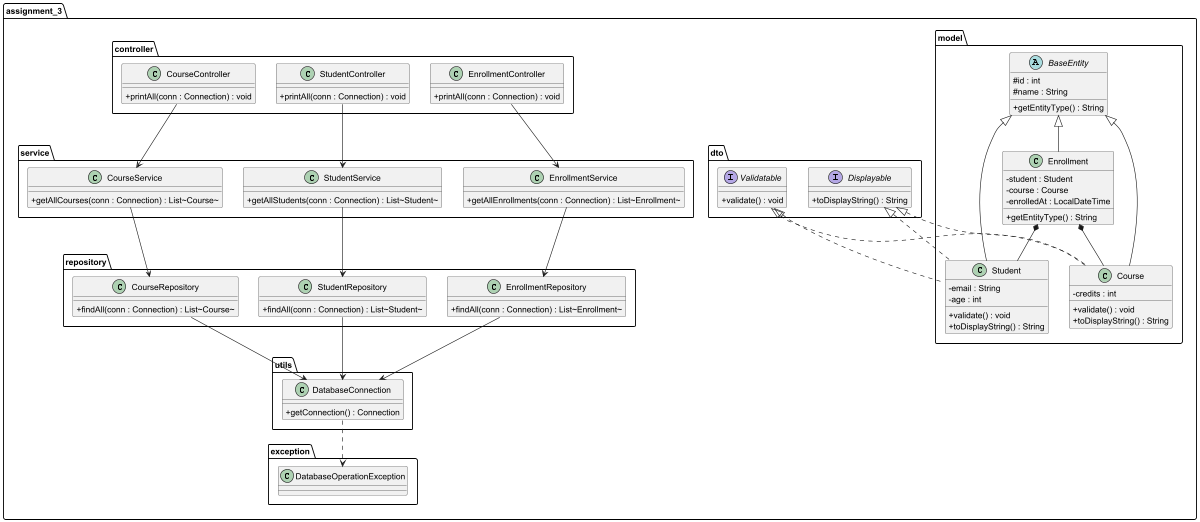

The diagram above was rendered by PlantUML. Its source (embedded in the PNG):
@startuml
skinparam classAttributeIconSize 0

package assignment_3.model {
  abstract class BaseEntity {
    #id : int
    #name : String
    +getEntityType() : String
  }

  class Student {
    -email : String
    -age : int
    +validate() : void
    +toDisplayString() : String
  }

  class Course {
    -credits : int
    +validate() : void
    +toDisplayString() : String
  }

  class Enrollment {
    -student : Student
    -course : Course
    -enrolledAt : LocalDateTime
    +getEntityType() : String
  }
}

package assignment_3.dto {
  interface Displayable {
    +toDisplayString() : String
  }
  interface Validatable {
    +validate() : void
  }
}

package assignment_3.utils {
  class DatabaseConnection {
    +getConnection() : Connection
  }
}

package assignment_3.repository {
  class StudentRepository {
    +findAll(conn : Connection) : List~Student~
  }
  class CourseRepository {
    +findAll(conn : Connection) : List~Course~
  }
  class EnrollmentRepository {
    +findAll(conn : Connection) : List~Enrollment~
  }
}

package assignment_3.service {
  class StudentService {
    +getAllStudents(conn : Connection) : List~Student~
  }
  class CourseService {
    +getAllCourses(conn : Connection) : List~Course~
  }
  class EnrollmentService {
    +getAllEnrollments(conn : Connection) : List~Enrollment~
  }
}

package assignment_3.controller {
  class StudentController {
    +printAll(conn : Connection) : void
  }
  class CourseController {
    +printAll(conn : Connection) : void
  }
  class EnrollmentController {
    +printAll(conn : Connection) : void
  }
}

package assignment_3.exception {
  class DatabaseOperationException
}

BaseEntity <|-- Student
BaseEntity <|-- Course
BaseEntity <|-- Enrollment

Displayable <|.. Student
Validatable <|.. Student
Displayable <|.. Course
Validatable <|.. Course

Enrollment *-- Student
Enrollment *-- Course

StudentController --> StudentService
StudentService --> StudentRepository

CourseController --> CourseService
CourseService --> CourseRepository

EnrollmentController --> EnrollmentService
EnrollmentService --> EnrollmentRepository

StudentRepository --> DatabaseConnection
CourseRepository --> DatabaseConnection
EnrollmentRepository --> DatabaseConnection

DatabaseConnection ..> DatabaseOperationException
@enduml